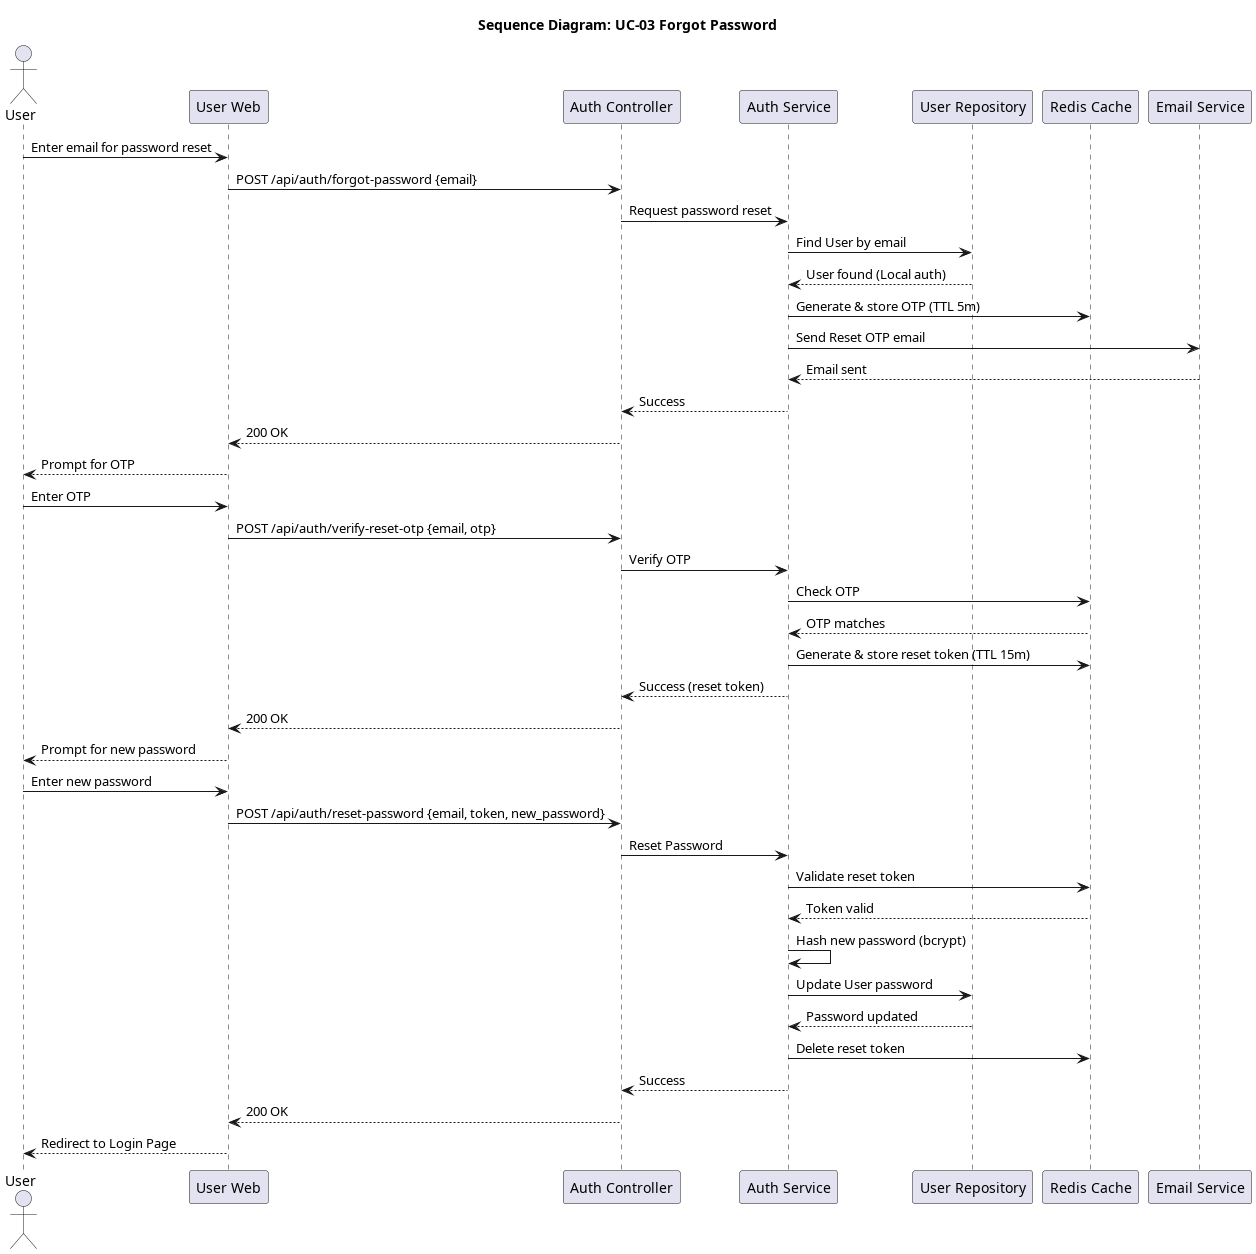

The diagram above was rendered by PlantUML. Its source (embedded in the PNG):
@startuml seq_03_forgot_password
title Sequence Diagram: UC-03 Forgot Password

actor User
participant "User Web" as Frontend
participant "Auth Controller" as Controller
participant "Auth Service" as Service
participant "User Repository" as Repo
participant "Redis Cache" as Redis
participant "Email Service" as Email

User -> Frontend: Enter email for password reset
Frontend -> Controller: POST /api/auth/forgot-password {email}
Controller -> Service: Request password reset
Service -> Repo: Find User by email
Repo --> Service: User found (Local auth)
Service -> Redis: Generate & store OTP (TTL 5m)
Service -> Email: Send Reset OTP email
Email --> Service: Email sent
Service --> Controller: Success
Controller --> Frontend: 200 OK
Frontend --> User: Prompt for OTP

User -> Frontend: Enter OTP
Frontend -> Controller: POST /api/auth/verify-reset-otp {email, otp}
Controller -> Service: Verify OTP
Service -> Redis: Check OTP
Redis --> Service: OTP matches
Service -> Redis: Generate & store reset token (TTL 15m)
Service --> Controller: Success (reset token)
Controller --> Frontend: 200 OK
Frontend --> User: Prompt for new password

User -> Frontend: Enter new password
Frontend -> Controller: POST /api/auth/reset-password {email, token, new_password}
Controller -> Service: Reset Password
Service -> Redis: Validate reset token
Redis --> Service: Token valid
Service -> Service: Hash new password (bcrypt)
Service -> Repo: Update User password
Repo --> Service: Password updated
Service -> Redis: Delete reset token
Service --> Controller: Success
Controller --> Frontend: 200 OK
Frontend --> User: Redirect to Login Page
@enduml